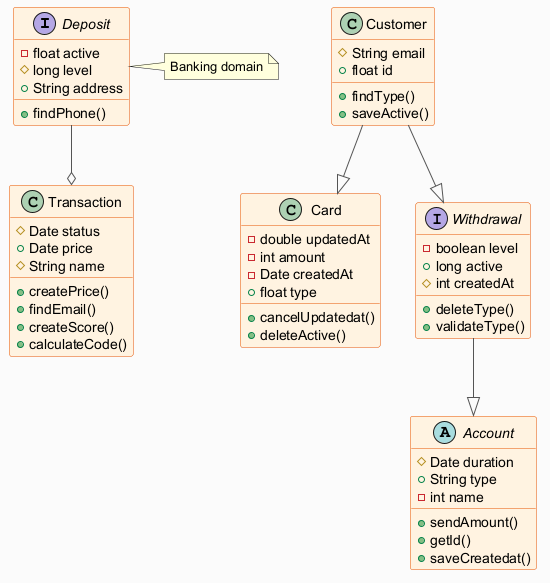

The diagram above was rendered by PlantUML. Its source (embedded in the PNG):
@startuml
skinparam backgroundColor #FAFAFA
skinparam classBackgroundColor #FFF3E0
skinparam classBorderColor #E65100
skinparam ArrowColor #555555
interface Deposit {
  -float active
  #long level
  +String address
  +findPhone()
}
class Transaction {
  #Date status
  +Date price
  #String name
  +createPrice()
  +findEmail()
  +createScore()
  +calculateCode()
}
class Customer {
  #String email
  +float id
  +findType()
  +saveActive()
}
abstract class Account {
  #Date duration
  +String type
  -int name
  +sendAmount()
  +getId()
  +saveCreatedat()
}
class Card {
  -double updatedAt
  -int amount
  -Date createdAt
  +float type
  +cancelUpdatedat()
  +deleteActive()
}
interface Withdrawal {
  -boolean level
  +long active
  #int createdAt
  +deleteType()
  +validateType()
}
Withdrawal --|> Account
Customer --|> Card
Customer --|> Withdrawal
Deposit --o Transaction
note right of Deposit : Banking domain
@enduml